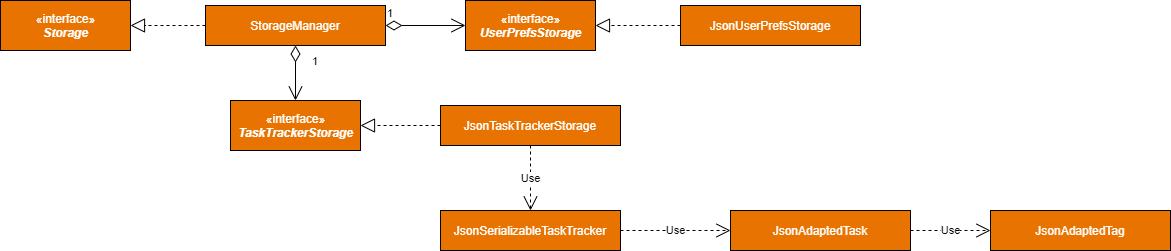

The diagram above was exported from draw.io. Its source (the exported page's mxGraphModel, read from the mxfile embedded in the PNG):
<mxGraphModel dx="1673" dy="896" grid="1" gridSize="10" guides="1" tooltips="1" connect="1" arrows="1" fold="1" page="1" pageScale="1" pageWidth="827" pageHeight="1169" math="0" shadow="0">
  <root>
    <mxCell id="WIyWlLk6GJQsqaUBKTNV-0" />
    <mxCell id="WIyWlLk6GJQsqaUBKTNV-1" parent="WIyWlLk6GJQsqaUBKTNV-0" />
    <mxCell id="v0YUnMTzI7xPYnenS3NC-0" value="&lt;font color=&quot;#ffffff&quot;&gt;JsonTaskTrackerStorage&lt;/font&gt;" style="rounded=0;whiteSpace=wrap;html=1;fillColor=#E87300;" vertex="1" parent="WIyWlLk6GJQsqaUBKTNV-1">
      <mxGeometry x="490" y="335" width="180" height="40" as="geometry" />
    </mxCell>
    <mxCell id="v0YUnMTzI7xPYnenS3NC-1" value="&lt;font color=&quot;#ffffff&quot;&gt;JsonSerializableTaskTracker&lt;/font&gt;" style="rounded=0;whiteSpace=wrap;html=1;fillColor=#E87300;" vertex="1" parent="WIyWlLk6GJQsqaUBKTNV-1">
      <mxGeometry x="490" y="440" width="180" height="40" as="geometry" />
    </mxCell>
    <mxCell id="v0YUnMTzI7xPYnenS3NC-3" value="Use" style="endArrow=open;endSize=12;dashed=1;html=1;exitX=0.5;exitY=1;exitDx=0;exitDy=0;" edge="1" parent="WIyWlLk6GJQsqaUBKTNV-1" source="v0YUnMTzI7xPYnenS3NC-0" target="v0YUnMTzI7xPYnenS3NC-1">
      <mxGeometry width="160" relative="1" as="geometry">
        <mxPoint x="600" y="375" as="sourcePoint" />
        <mxPoint x="680" y="385" as="targetPoint" />
      </mxGeometry>
    </mxCell>
    <mxCell id="v0YUnMTzI7xPYnenS3NC-5" value="&lt;font color=&quot;#ffffff&quot;&gt;JsonAdaptedTask&lt;/font&gt;" style="rounded=0;whiteSpace=wrap;html=1;fillColor=#E87300;" vertex="1" parent="WIyWlLk6GJQsqaUBKTNV-1">
      <mxGeometry x="780" y="440" width="180" height="40" as="geometry" />
    </mxCell>
    <mxCell id="v0YUnMTzI7xPYnenS3NC-6" value="Use" style="endArrow=open;endSize=12;dashed=1;html=1;entryX=0;entryY=0.5;entryDx=0;entryDy=0;exitX=1;exitY=0.5;exitDx=0;exitDy=0;" edge="1" parent="WIyWlLk6GJQsqaUBKTNV-1" source="v0YUnMTzI7xPYnenS3NC-1" target="v0YUnMTzI7xPYnenS3NC-5">
      <mxGeometry width="160" relative="1" as="geometry">
        <mxPoint x="740" y="460" as="sourcePoint" />
        <mxPoint x="730" y="460" as="targetPoint" />
      </mxGeometry>
    </mxCell>
    <mxCell id="v0YUnMTzI7xPYnenS3NC-7" value="&lt;font color=&quot;#ffffff&quot;&gt;JsonAdaptedTag&lt;/font&gt;" style="rounded=0;whiteSpace=wrap;html=1;fillColor=#E87300;" vertex="1" parent="WIyWlLk6GJQsqaUBKTNV-1">
      <mxGeometry x="1040" y="440" width="180" height="40" as="geometry" />
    </mxCell>
    <mxCell id="v0YUnMTzI7xPYnenS3NC-8" value="Use" style="endArrow=open;endSize=12;dashed=1;html=1;" edge="1" parent="WIyWlLk6GJQsqaUBKTNV-1" source="v0YUnMTzI7xPYnenS3NC-5" target="v0YUnMTzI7xPYnenS3NC-7">
      <mxGeometry width="160" relative="1" as="geometry">
        <mxPoint x="970" y="459.5" as="sourcePoint" />
        <mxPoint x="1030" y="460" as="targetPoint" />
      </mxGeometry>
    </mxCell>
    <mxCell id="v0YUnMTzI7xPYnenS3NC-9" value="&lt;font color=&quot;#ffffff&quot;&gt;«interface»&lt;br&gt;&lt;b&gt;&lt;i&gt;TaskTrackerStorage&lt;/i&gt;&lt;/b&gt;&lt;/font&gt;" style="html=1;fillColor=#E87300;" vertex="1" parent="WIyWlLk6GJQsqaUBKTNV-1">
      <mxGeometry x="280" y="330" width="130" height="50" as="geometry" />
    </mxCell>
    <mxCell id="v0YUnMTzI7xPYnenS3NC-10" value="" style="endArrow=block;dashed=1;endFill=0;endSize=12;html=1;entryX=1;entryY=0.5;entryDx=0;entryDy=0;exitX=0;exitY=0.5;exitDx=0;exitDy=0;" edge="1" parent="WIyWlLk6GJQsqaUBKTNV-1" source="v0YUnMTzI7xPYnenS3NC-0" target="v0YUnMTzI7xPYnenS3NC-9">
      <mxGeometry width="160" relative="1" as="geometry">
        <mxPoint x="530" y="325" as="sourcePoint" />
        <mxPoint x="690" y="325" as="targetPoint" />
      </mxGeometry>
    </mxCell>
    <mxCell id="v0YUnMTzI7xPYnenS3NC-11" value="&lt;font color=&quot;#ffffff&quot;&gt;StorageManager&lt;/font&gt;" style="rounded=0;whiteSpace=wrap;html=1;fillColor=#E87300;" vertex="1" parent="WIyWlLk6GJQsqaUBKTNV-1">
      <mxGeometry x="255" y="235" width="180" height="40" as="geometry" />
    </mxCell>
    <mxCell id="v0YUnMTzI7xPYnenS3NC-13" value="1" style="endArrow=open;html=1;endSize=12;startArrow=diamondThin;startSize=14;startFill=0;edgeStyle=orthogonalEdgeStyle;align=left;verticalAlign=bottom;exitX=0.5;exitY=1;exitDx=0;exitDy=0;entryX=0.5;entryY=0;entryDx=0;entryDy=0;" edge="1" parent="WIyWlLk6GJQsqaUBKTNV-1" source="v0YUnMTzI7xPYnenS3NC-11" target="v0YUnMTzI7xPYnenS3NC-9">
      <mxGeometry x="-0.0909" y="15" relative="1" as="geometry">
        <mxPoint x="265" y="280" as="sourcePoint" />
        <mxPoint x="425" y="280" as="targetPoint" />
        <Array as="points" />
        <mxPoint as="offset" />
      </mxGeometry>
    </mxCell>
    <mxCell id="v0YUnMTzI7xPYnenS3NC-14" value="&lt;font color=&quot;#ffffff&quot;&gt;«interface»&lt;br&gt;&lt;b&gt;&lt;i&gt;UserPrefsStorage&lt;/i&gt;&lt;/b&gt;&lt;/font&gt;" style="html=1;fillColor=#E87300;" vertex="1" parent="WIyWlLk6GJQsqaUBKTNV-1">
      <mxGeometry x="515" y="230" width="130" height="50" as="geometry" />
    </mxCell>
    <mxCell id="v0YUnMTzI7xPYnenS3NC-15" value="1" style="endArrow=open;html=1;endSize=12;startArrow=diamondThin;startSize=14;startFill=0;edgeStyle=orthogonalEdgeStyle;align=left;verticalAlign=bottom;exitX=1;exitY=0.5;exitDx=0;exitDy=0;entryX=0;entryY=0.5;entryDx=0;entryDy=0;" edge="1" parent="WIyWlLk6GJQsqaUBKTNV-1" source="v0YUnMTzI7xPYnenS3NC-11" target="v0YUnMTzI7xPYnenS3NC-14">
      <mxGeometry x="-1" y="3" relative="1" as="geometry">
        <mxPoint x="450" y="355" as="sourcePoint" />
        <mxPoint x="500" y="255" as="targetPoint" />
      </mxGeometry>
    </mxCell>
    <mxCell id="v0YUnMTzI7xPYnenS3NC-16" value="&lt;font color=&quot;#ffffff&quot;&gt;JsonUserPrefsStorage&lt;/font&gt;" style="rounded=0;whiteSpace=wrap;html=1;fillColor=#E87300;" vertex="1" parent="WIyWlLk6GJQsqaUBKTNV-1">
      <mxGeometry x="730" y="235" width="180" height="40" as="geometry" />
    </mxCell>
    <mxCell id="v0YUnMTzI7xPYnenS3NC-17" value="" style="endArrow=block;dashed=1;endFill=0;endSize=12;html=1;entryX=1;entryY=0.5;entryDx=0;entryDy=0;exitX=0;exitY=0.5;exitDx=0;exitDy=0;" edge="1" parent="WIyWlLk6GJQsqaUBKTNV-1" source="v0YUnMTzI7xPYnenS3NC-16" target="v0YUnMTzI7xPYnenS3NC-14">
      <mxGeometry width="160" relative="1" as="geometry">
        <mxPoint x="710" y="255" as="sourcePoint" />
        <mxPoint x="610" y="355" as="targetPoint" />
      </mxGeometry>
    </mxCell>
    <mxCell id="v0YUnMTzI7xPYnenS3NC-18" value="&lt;font color=&quot;#ffffff&quot;&gt;«interface»&lt;br&gt;&lt;b&gt;&lt;i&gt;Storage&lt;/i&gt;&lt;/b&gt;&lt;/font&gt;" style="html=1;fillColor=#E87300;" vertex="1" parent="WIyWlLk6GJQsqaUBKTNV-1">
      <mxGeometry x="50" y="230" width="130" height="50" as="geometry" />
    </mxCell>
    <mxCell id="v0YUnMTzI7xPYnenS3NC-19" value="" style="endArrow=block;dashed=1;endFill=0;endSize=12;html=1;entryX=1;entryY=0.5;entryDx=0;entryDy=0;exitX=0;exitY=0.5;exitDx=0;exitDy=0;" edge="1" parent="WIyWlLk6GJQsqaUBKTNV-1" source="v0YUnMTzI7xPYnenS3NC-11" target="v0YUnMTzI7xPYnenS3NC-18">
      <mxGeometry width="160" relative="1" as="geometry">
        <mxPoint x="230" y="255" as="sourcePoint" />
        <mxPoint x="190" y="255" as="targetPoint" />
      </mxGeometry>
    </mxCell>
  </root>
</mxGraphModel>